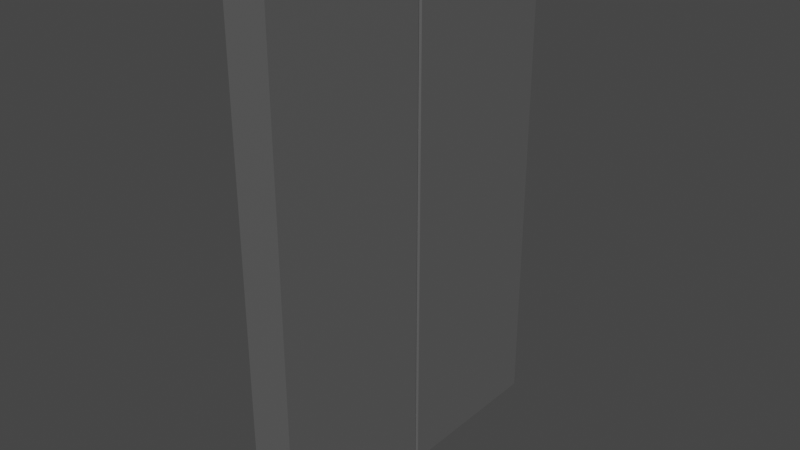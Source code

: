 # Source: DrzwiRozsuwane.blend  (saved by Blender 3.1.7; exported with 4.5.12 LTS)
import bpy
from mathutils import Matrix  # noqa: F401  (used for matrix-valued properties, if any)

bpy.ops.wm.read_factory_settings(use_empty=True)
scene = bpy.context.scene
scene.name = 'Scene'

# ---- collections
col_drzwi = bpy.data.collections.new('Drzwi'); scene.collection.children.link(col_drzwi)

# ---- materials (node trees are filled in below, after node groups)
mat_material = bpy.data.materials.new('Material')
mat_material.alpha_threshold = 0.0
mat_material.use_transparent_shadow = False
mat_material.line_color = (0.0, 0.0, 0.0, 1.0)

# ---- material node trees
mat_material.use_nodes = True; mat_material.node_tree.nodes.clear()
_N = mat_material.node_tree.nodes; _L = mat_material.node_tree.links
n0 = _N.new('ShaderNodeOutputMaterial'); n0.name = 'Material Output'; n0.location = (300, 300)
n1 = _N.new('ShaderNodeBsdfPrincipled'); n1.name = 'Principled BSDF'; n1.location = (10, 300)
n1.distribution = 'GGX'
n1.subsurface_method = 'RANDOM_WALK_SKIN'
n1.inputs[0].default_value = (0.3185, 0.3185, 0.3185, 1.0)
n1.inputs[1].default_value = 0.7323
n1.inputs[2].default_value = 0.4
n1.inputs[3].default_value = 1.45
n1.inputs[27].default_value = (0.0, 0.0, 0.0, 1.0)
n1.inputs[28].default_value = 1.0
_L.new(n1.outputs[0], n0.inputs[0])
n0.is_active_output = True

# ---- world
world_world = bpy.data.worlds.new('World'); scene.world = world_world
world_world.use_nodes = True; world_world.node_tree.nodes.clear()
_N = world_world.node_tree.nodes; _L = world_world.node_tree.links
n0 = _N.new('ShaderNodeOutputWorld'); n0.name = 'World Output'; n0.location = (300, 300)
n1 = _N.new('ShaderNodeBackground'); n1.name = 'Background'; n1.location = (10, 300)
n1.inputs[0].default_value = (0.05088, 0.05088, 0.05088, 1.0)
_L.new(n1.outputs[0], n0.inputs[0])
n0.is_active_output = True
world_world.color = (0.05088, 0.05088, 0.05088)
world_world.use_sun_shadow = False
world_world.sun_shadow_jitter_overblur = 0.0

# ---- meshes
me_cube_004 = bpy.data.meshes.new('Cube.004')
me_cube_004.from_pydata([(-1.19, 2.39, -6.0), (-1.19, 2.39, -4.0), (0.8099, 2.39, -6.0), (0.8099, 2.39, -4.0), (-1.19, 2.39, -4.0), (-1.19, 2.39, -2.0), (0.8099, 2.39, -4.0), (0.8099, 2.39, -2.0), (-1.19, 2.39, -2.0), (-1.19, 2.39, -4.768e-07), (0.8099, 2.39, -2.0), (0.8099, 2.39, -4.768e-07), (-1.19, 2.39, -4.768e-07), (-1.19, 2.39, 2.0), (0.8099, 2.39, -4.768e-07), (0.8099, 2.39, 2.0), (-1.19, 2.39, 2.0), (-1.19, 2.39, 4.0), (0.8099, 2.39, 2.0), (0.8099, 2.39, 4.0), (-1.19, 2.39, 4.0), (-1.19, 2.39, 6.0), (0.8099, 2.39, 4.0), (0.8099, 2.39, 6.0), (0.8099, -1.56, -6.0), (0.7605, -1.61, -6.0), (0.7605, -1.61, -4.0), (0.8099, -1.56, -4.0), (0.8099, -1.56, -4.0), (0.7605, -1.61, -4.0), (0.7605, -1.61, -2.0), (0.8099, -1.56, -2.0), (0.8099, -1.56, -2.0), (0.7605, -1.61, -2.0), (0.7605, -1.61, -4.768e-07), (0.8099, -1.56, -4.768e-07), (0.8099, -1.56, -4.768e-07), (0.7605, -1.61, -4.768e-07), (0.7605, -1.61, 2.0), (0.8099, -1.56, 2.0), (0.8099, -1.56, 2.0), (0.7605, -1.61, 2.0), (0.7605, -1.61, 4.0), (0.8099, -1.56, 4.0), (0.8099, -1.56, 4.0), (0.7605, -1.61, 4.0), (0.7605, -1.61, 6.0), (0.8099, -1.56, 6.0), (-1.137, -1.61, -6.0), (-1.19, -1.557, -6.0), (-1.19, -1.557, -4.0), (-1.137, -1.61, -4.0), (-1.137, -1.61, -4.0), (-1.19, -1.557, -4.0), (-1.19, -1.557, -2.0), (-1.137, -1.61, -2.0), (-1.137, -1.61, -2.0), (-1.19, -1.557, -2.0), (-1.19, -1.557, -4.768e-07), (-1.137, -1.61, -4.768e-07), (-1.137, -1.61, -4.768e-07), (-1.19, -1.557, -4.768e-07), (-1.19, -1.557, 2.0), (-1.137, -1.61, 2.0), (-1.137, -1.61, 2.0), (-1.19, -1.557, 2.0), (-1.19, -1.557, 4.0), (-1.137, -1.61, 4.0), (-1.137, -1.61, 4.0), (-1.19, -1.557, 4.0), (-1.19, -1.557, 6.0), (-1.137, -1.61, 6.0)], [], [(25, 26, 51, 48), (0, 1, 3, 2), (3, 1, 50, 51, 26, 27), (53, 54, 5, 4), (2, 3, 27, 24), (7, 5, 54, 55, 30, 31), (29, 30, 55, 52), (4, 5, 7, 6), (4, 6, 28, 29, 52, 53), (57, 58, 9, 8), (6, 7, 31, 28), (11, 9, 58, 59, 34, 35), (33, 34, 59, 56), (8, 9, 11, 10), (8, 10, 32, 33, 56, 57), (61, 62, 13, 12), (10, 11, 35, 32), (15, 13, 62, 63, 38, 39), (37, 38, 63, 60), (12, 13, 15, 14), (12, 14, 36, 37, 60, 61), (65, 66, 17, 16), (14, 15, 39, 36), (19, 17, 66, 67, 42, 43), (41, 42, 67, 64), (16, 17, 19, 18), (16, 18, 40, 41, 64, 65), (69, 70, 21, 20), (18, 19, 43, 40), (23, 21, 70, 71, 46, 47), (45, 46, 71, 68), (20, 21, 23, 22), (20, 22, 44, 45, 68, 69), (22, 23, 47, 44), (26, 25, 24, 27), (30, 29, 28, 31), (34, 33, 32, 35), (38, 37, 36, 39), (42, 41, 40, 43), (46, 45, 44, 47), (49, 50, 1, 0), (48, 51, 50, 49), (52, 55, 54, 53), (56, 59, 58, 57), (60, 63, 62, 61), (64, 67, 66, 65), (68, 71, 70, 69), (0, 2, 24, 25, 48, 49)])
_uv = me_cube_004.uv_layers.new(name='UVMap')
_uv.uv.foreach_set('vector', [0.375, 0.7562, 0.625, 0.7562, 0.625, 0.9933, 0.375, 0.9933, 0.375, 0.25, 0.625, 0.25, 0.625, 0.5, 0.375, 0.5, 0.625, 0.5, 0.875, 0.5, 0.875, 0.7467, 0.8683, 0.75, 0.6312, 0.75, 0.625, 0.7469, 0.375, 0.003326, 0.625, 0.003326, 0.625, 0.25, 0.375, 0.25, 0.375, 0.5, 0.625, 0.5, 0.625, 0.7469, 0.375, 0.7469, 0.625, 0.5, 0.875, 0.5, 0.875, 0.7467, 0.8683, 0.75, 0.6312, 0.75, 0.625, 0.7469, 0.375, 0.7562, 0.625, 0.7562, 0.625, 0.9933, 0.375, 0.9933, 0.375, 0.25, 0.625, 0.25, 0.625, 0.5, 0.375, 0.5, 0.125, 0.5, 0.375, 0.5, 0.375, 0.7469, 0.3688, 0.75, 0.1317, 0.75, 0.125, 0.7467, 0.375, 0.003326, 0.625, 0.003326, 0.625, 0.25, 0.375, 0.25, 0.375, 0.5, 0.625, 0.5, 0.625, 0.7469, 0.375, 0.7469, 0.625, 0.5, 0.875, 0.5, 0.875, 0.7467, 0.8683, 0.75, 0.6312, 0.75, 0.625, 0.7469, 0.375, 0.7562, 0.625, 0.7562, 0.625, 0.9933, 0.375, 0.9933, 0.375, 0.25, 0.625, 0.25, 0.625, 0.5, 0.375, 0.5, 0.125, 0.5, 0.375, 0.5, 0.375, 0.7469, 0.3688, 0.75, 0.1317, 0.75, 0.125, 0.7467, 0.375, 0.003326, 0.625, 0.003326, 0.625, 0.25, 0.375, 0.25, 0.375, 0.5, 0.625, 0.5, 0.625, 0.7469, 0.375, 0.7469, 0.625, 0.5, 0.875, 0.5, 0.875, 0.7467, 0.8683, 0.75, 0.6312, 0.75, 0.625, 0.7469, 0.375, 0.7562, 0.625, 0.7562, 0.625, 0.9933, 0.375, 0.9933, 0.375, 0.25, 0.625, 0.25, 0.625, 0.5, 0.375, 0.5, 0.125, 0.5, 0.375, 0.5, 0.375, 0.7469, 0.3688, 0.75, 0.1317, 0.75, 0.125, 0.7467, 0.375, 0.003326, 0.625, 0.003326, 0.625, 0.25, 0.375, 0.25, 0.375, 0.5, 0.625, 0.5, 0.625, 0.7469, 0.375, 0.7469, 0.625, 0.5, 0.875, 0.5, 0.875, 0.7467, 0.8683, 0.75, 0.6312, 0.75, 0.625, 0.7469, 0.375, 0.7562, 0.625, 0.7562, 0.625, 0.9933, 0.375, 0.9933, 0.375, 0.25, 0.625, 0.25, 0.625, 0.5, 0.375, 0.5, 0.125, 0.5, 0.375, 0.5, 0.375, 0.7469, 0.3688, 0.75, 0.1317, 0.75, 0.125, 0.7467, 0.375, 0.003326, 0.625, 0.003326, 0.625, 0.25, 0.375, 0.25, 0.375, 0.5, 0.625, 0.5, 0.625, 0.7469, 0.375, 0.7469, 0.625, 0.5, 0.875, 0.5, 0.875, 0.7467, 0.8683, 0.75, 0.6312, 0.75, 0.625, 0.7469, 0.375, 0.7562, 0.625, 0.7562, 0.625, 0.9933, 0.375, 0.9933, 0.375, 0.25, 0.625, 0.25, 0.625, 0.5, 0.375, 0.5, 0.125, 0.5, 0.375, 0.5, 0.375, 0.7469, 0.3688, 0.75, 0.1317, 0.75, 0.125, 0.7467, 0.375, 0.5, 0.625, 0.5, 0.625, 0.7469, 0.375, 0.7469, 0.625, 0.7562, 0.375, 0.7562, 0.375, 0.7469, 0.625, 0.7469, 0.625, 0.7562, 0.375, 0.7562, 0.375, 0.7469, 0.625, 0.7469, 0.625, 0.7562, 0.375, 0.7562, 0.375, 0.7469, 0.625, 0.7469, 0.625, 0.7562, 0.375, 0.7562, 0.375, 0.7469, 0.625, 0.7469, 0.625, 0.7562, 0.375, 0.7562, 0.375, 0.7469, 0.625, 0.7469, 0.625, 0.7562, 0.375, 0.7562, 0.375, 0.7469, 0.625, 0.7469, 0.375, 0.003326, 0.625, 0.003326, 0.625, 0.25, 0.375, 0.25, 0.375, 0.0, 0.625, 0.0, 0.625, 0.003326, 0.375, 0.003326, 0.375, 0.0, 0.625, 0.0, 0.625, 0.003326, 0.375, 0.003326, 0.375, 0.0, 0.625, 0.0, 0.625, 0.003326, 0.375, 0.003326, 0.375, 0.0, 0.625, 0.0, 0.625, 0.003326, 0.375, 0.003326, 0.375, 0.0, 0.625, 0.0, 0.625, 0.003326, 0.375, 0.003326, 0.375, 0.0, 0.625, 0.0, 0.625, 0.003326, 0.375, 0.003326, 0.125, 0.5, 0.375, 0.5, 0.375, 0.7469, 0.3688, 0.75, 0.1317, 0.75, 0.125, 0.7467])
me_cube_004.materials.append(mat_material)
me_cube_004.use_remesh_fix_poles = True
me_cube_004.use_remesh_preserve_attributes = False
me_cube_004.update()
me_cube_003 = bpy.data.meshes.new('Cube.003')
me_cube_003.from_pydata([(-1.19, -2.39, -6.0), (-1.19, -2.39, -4.0), (0.8099, -2.39, -6.0), (0.8099, -2.39, -4.0), (-1.19, -2.39, -4.0), (-1.19, -2.39, -2.0), (0.8099, -2.39, -4.0), (0.8099, -2.39, -2.0), (-1.19, -2.39, -2.0), (-1.19, -2.39, -4.768e-07), (0.8099, -2.39, -2.0), (0.8099, -2.39, -4.768e-07), (-1.19, -2.39, -4.768e-07), (-1.19, -2.39, 2.0), (0.8099, -2.39, -4.768e-07), (0.8099, -2.39, 2.0), (-1.19, -2.39, 2.0), (-1.19, -2.39, 4.0), (0.8099, -2.39, 2.0), (0.8099, -2.39, 4.0), (-1.19, -2.39, 4.0), (-1.19, -2.39, 6.0), (0.8099, -2.39, 4.0), (0.8099, -2.39, 6.0), (0.7605, 1.61, -6.0), (0.8099, 1.56, -6.0), (0.8099, 1.56, -4.0), (0.7605, 1.61, -4.0), (0.7605, 1.61, -4.0), (0.8099, 1.56, -4.0), (0.8099, 1.56, -2.0), (0.7605, 1.61, -2.0), (0.7605, 1.61, -2.0), (0.8099, 1.56, -2.0), (0.8099, 1.56, -4.768e-07), (0.7605, 1.61, -4.768e-07), (0.7605, 1.61, -4.768e-07), (0.8099, 1.56, -4.768e-07), (0.8099, 1.56, 2.0), (0.7605, 1.61, 2.0), (0.7605, 1.61, 2.0), (0.8099, 1.56, 2.0), (0.8099, 1.56, 4.0), (0.7605, 1.61, 4.0), (0.7605, 1.61, 4.0), (0.8099, 1.56, 4.0), (0.8099, 1.56, 6.0), (0.7605, 1.61, 6.0), (-1.19, 1.557, -6.0), (-1.137, 1.61, -6.0), (-1.137, 1.61, -4.0), (-1.19, 1.557, -4.0), (-1.19, 1.557, -4.0), (-1.137, 1.61, -4.0), (-1.137, 1.61, -2.0), (-1.19, 1.557, -2.0), (-1.19, 1.557, -2.0), (-1.137, 1.61, -2.0), (-1.137, 1.61, -4.768e-07), (-1.19, 1.557, -4.768e-07), (-1.19, 1.557, -4.768e-07), (-1.137, 1.61, -4.768e-07), (-1.137, 1.61, 2.0), (-1.19, 1.557, 2.0), (-1.19, 1.557, 2.0), (-1.137, 1.61, 2.0), (-1.137, 1.61, 4.0), (-1.19, 1.557, 4.0), (-1.19, 1.557, 4.0), (-1.137, 1.61, 4.0), (-1.137, 1.61, 6.0), (-1.19, 1.557, 6.0)], [], [(49, 50, 27, 24), (25, 26, 3, 2), (4, 5, 55, 52), (2, 3, 1, 0), (26, 27, 50, 51, 1, 3), (30, 31, 54, 55, 5, 7), (53, 54, 31, 28), (29, 30, 7, 6), (8, 9, 59, 56), (6, 7, 5, 4), (52, 53, 28, 29, 6, 4), (34, 35, 58, 59, 9, 11), (57, 58, 35, 32), (33, 34, 11, 10), (12, 13, 63, 60), (10, 11, 9, 8), (56, 57, 32, 33, 10, 8), (38, 39, 62, 63, 13, 15), (61, 62, 39, 36), (37, 38, 15, 14), (16, 17, 67, 64), (14, 15, 13, 12), (60, 61, 36, 37, 14, 12), (42, 43, 66, 67, 17, 19), (65, 66, 43, 40), (41, 42, 19, 18), (20, 21, 71, 68), (18, 19, 17, 16), (64, 65, 40, 41, 18, 16), (46, 47, 70, 71, 21, 23), (69, 70, 47, 44), (45, 46, 23, 22), (22, 23, 21, 20), (68, 69, 44, 45, 22, 20), (26, 25, 24, 27), (30, 29, 28, 31), (34, 33, 32, 35), (38, 37, 36, 39), (42, 41, 40, 43), (46, 45, 44, 47), (0, 1, 51, 48), (50, 49, 48, 51), (54, 53, 52, 55), (58, 57, 56, 59), (62, 61, 60, 63), (66, 65, 64, 67), (70, 69, 68, 71), (48, 49, 24, 25, 2, 0)])
_uv = me_cube_003.uv_layers.new(name='UVMap')
_uv.uv.foreach_set('vector', [0.375, 0.2567, 0.625, 0.2567, 0.625, 0.4938, 0.375, 0.4938, 0.375, 0.5031, 0.625, 0.5031, 0.625, 0.75, 0.375, 0.75, 0.375, 0.0, 0.625, 0.0, 0.625, 0.2467, 0.375, 0.2467, 0.375, 0.75, 0.625, 0.75, 0.625, 1.0, 0.375, 1.0, 0.625, 0.5031, 0.6312, 0.5, 0.8683, 0.5, 0.875, 0.5033, 0.875, 0.75, 0.625, 0.75, 0.625, 0.5031, 0.6312, 0.5, 0.8683, 0.5, 0.875, 0.5033, 0.875, 0.75, 0.625, 0.75, 0.375, 0.2567, 0.625, 0.2567, 0.625, 0.4938, 0.375, 0.4938, 0.375, 0.5031, 0.625, 0.5031, 0.625, 0.75, 0.375, 0.75, 0.375, 0.0, 0.625, 0.0, 0.625, 0.2467, 0.375, 0.2467, 0.375, 0.75, 0.625, 0.75, 0.625, 1.0, 0.375, 1.0, 0.125, 0.5033, 0.1317, 0.5, 0.3688, 0.5, 0.375, 0.5031, 0.375, 0.75, 0.125, 0.75, 0.625, 0.5031, 0.6312, 0.5, 0.8683, 0.5, 0.875, 0.5033, 0.875, 0.75, 0.625, 0.75, 0.375, 0.2567, 0.625, 0.2567, 0.625, 0.4938, 0.375, 0.4938, 0.375, 0.5031, 0.625, 0.5031, 0.625, 0.75, 0.375, 0.75, 0.375, 0.0, 0.625, 0.0, 0.625, 0.2467, 0.375, 0.2467, 0.375, 0.75, 0.625, 0.75, 0.625, 1.0, 0.375, 1.0, 0.125, 0.5033, 0.1317, 0.5, 0.3688, 0.5, 0.375, 0.5031, 0.375, 0.75, 0.125, 0.75, 0.625, 0.5031, 0.6312, 0.5, 0.8683, 0.5, 0.875, 0.5033, 0.875, 0.75, 0.625, 0.75, 0.375, 0.2567, 0.625, 0.2567, 0.625, 0.4938, 0.375, 0.4938, 0.375, 0.5031, 0.625, 0.5031, 0.625, 0.75, 0.375, 0.75, 0.375, 0.0, 0.625, 0.0, 0.625, 0.2467, 0.375, 0.2467, 0.375, 0.75, 0.625, 0.75, 0.625, 1.0, 0.375, 1.0, 0.125, 0.5033, 0.1317, 0.5, 0.3688, 0.5, 0.375, 0.5031, 0.375, 0.75, 0.125, 0.75, 0.625, 0.5031, 0.6312, 0.5, 0.8683, 0.5, 0.875, 0.5033, 0.875, 0.75, 0.625, 0.75, 0.375, 0.2567, 0.625, 0.2567, 0.625, 0.4938, 0.375, 0.4938, 0.375, 0.5031, 0.625, 0.5031, 0.625, 0.75, 0.375, 0.75, 0.375, 0.0, 0.625, 0.0, 0.625, 0.2467, 0.375, 0.2467, 0.375, 0.75, 0.625, 0.75, 0.625, 1.0, 0.375, 1.0, 0.125, 0.5033, 0.1317, 0.5, 0.3688, 0.5, 0.375, 0.5031, 0.375, 0.75, 0.125, 0.75, 0.625, 0.5031, 0.6312, 0.5, 0.8683, 0.5, 0.875, 0.5033, 0.875, 0.75, 0.625, 0.75, 0.375, 0.2567, 0.625, 0.2567, 0.625, 0.4938, 0.375, 0.4938, 0.375, 0.5031, 0.625, 0.5031, 0.625, 0.75, 0.375, 0.75, 0.375, 0.75, 0.625, 0.75, 0.625, 1.0, 0.375, 1.0, 0.125, 0.5033, 0.1317, 0.5, 0.3688, 0.5, 0.375, 0.5031, 0.375, 0.75, 0.125, 0.75, 0.625, 0.5031, 0.375, 0.5031, 0.375, 0.4938, 0.625, 0.4938, 0.625, 0.5031, 0.375, 0.5031, 0.375, 0.4938, 0.625, 0.4938, 0.625, 0.5031, 0.375, 0.5031, 0.375, 0.4938, 0.625, 0.4938, 0.625, 0.5031, 0.375, 0.5031, 0.375, 0.4938, 0.625, 0.4938, 0.625, 0.5031, 0.375, 0.5031, 0.375, 0.4938, 0.625, 0.4938, 0.625, 0.5031, 0.375, 0.5031, 0.375, 0.4938, 0.625, 0.4938, 0.375, 0.0, 0.625, 0.0, 0.625, 0.2467, 0.375, 0.2467, 0.625, 0.2567, 0.375, 0.2567, 0.375, 0.2467, 0.625, 0.2467, 0.625, 0.2567, 0.375, 0.2567, 0.375, 0.2467, 0.625, 0.2467, 0.625, 0.2567, 0.375, 0.2567, 0.375, 0.2467, 0.625, 0.2467, 0.625, 0.2567, 0.375, 0.2567, 0.375, 0.2467, 0.625, 0.2467, 0.625, 0.2567, 0.375, 0.2567, 0.375, 0.2467, 0.625, 0.2467, 0.625, 0.2567, 0.375, 0.2567, 0.375, 0.2467, 0.625, 0.2467, 0.125, 0.5033, 0.1317, 0.5, 0.3688, 0.5, 0.375, 0.5031, 0.375, 0.75, 0.125, 0.75])
me_cube_003.materials.append(mat_material)
me_cube_003.use_remesh_fix_poles = True
me_cube_003.use_remesh_preserve_attributes = False
me_cube_003.update()

# ---- objects
ob_prawe = bpy.data.objects.new('Prawe', me_cube_004)
ob_lewe = bpy.data.objects.new('Lewe', me_cube_003)

# ---- transforms, parenting, visibility, modifiers, constraints
ob_prawe.location = (0.0, 1.61, 6.0)
ob_prawe.scale = (0.5, 1.0, 1.0)
ob_lewe.location = (0.0, -1.61, 6.0)
ob_lewe.scale = (0.5, 1.0, 1.0)

# ---- collection membership
col_drzwi.objects.link(ob_prawe)
col_drzwi.objects.link(ob_lewe)

# ---- scene / render settings (as saved in the file)
scene.frame_start = 1; scene.frame_end = 80; scene.frame_set(1)
scene.render.engine = 'BLENDER_EEVEE_NEXT'
scene.cycles.sampling_pattern = 'TABULATED_SOBOL'
scene.cycles.use_light_tree = False
scene.view_settings.view_transform = 'Filmic'
bpy.context.view_layer.update()

# ---- added for rendering (the .blend has no active camera and no usable light): camera, sun
cam_auto = bpy.data.cameras.new('AutoCamera')
cam_auto.lens = 50.0
cam_auto.sensor_width = 36.0
cam_auto.clip_end = 1000.0
ob_auto_camera = bpy.data.objects.new('AutoCamera', cam_auto)
scene.collection.objects.link(ob_auto_camera)
ob_auto_camera.location = (13.2808, -16.051, 16.7007)
ob_auto_camera.rotation_euler = (1.09748, -7.21219e-08, 0.694738)
scene.camera = ob_auto_camera
light_auto_sun = bpy.data.lights.new('AutoSun', 'SUN')
light_auto_sun.energy = 3.0
light_auto_sun.angle = 0.0523599
ob_auto_sun = bpy.data.objects.new('AutoSun', light_auto_sun)
scene.collection.objects.link(ob_auto_sun)
ob_auto_sun.rotation_euler = (0.872665, 0.174533, 0.523599)
bpy.context.view_layer.update()
